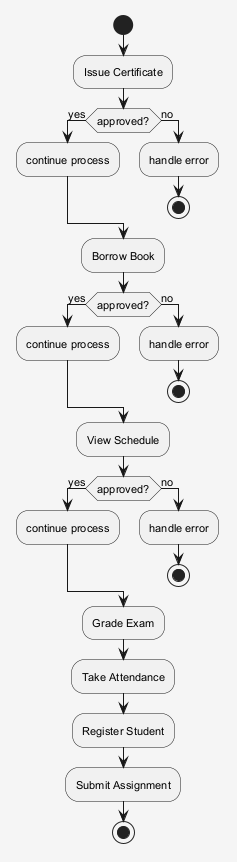

The diagram above was rendered by PlantUML. Its source (embedded in the PNG):
@startuml
skinparam shadowing false
skinparam backgroundColor #F5F5F5
skinparam defaultFontSize 11
start
:Issue Certificate;
if (approved?) then (yes)
:continue process;
else (no)
:handle error;
stop
endif
:Borrow Book;
if (approved?) then (yes)
:continue process;
else (no)
:handle error;
stop
endif
:View Schedule;
if (approved?) then (yes)
:continue process;
else (no)
:handle error;
stop
endif
:Grade Exam;
:Take Attendance;
:Register Student;
:Submit Assignment;
stop
@enduml